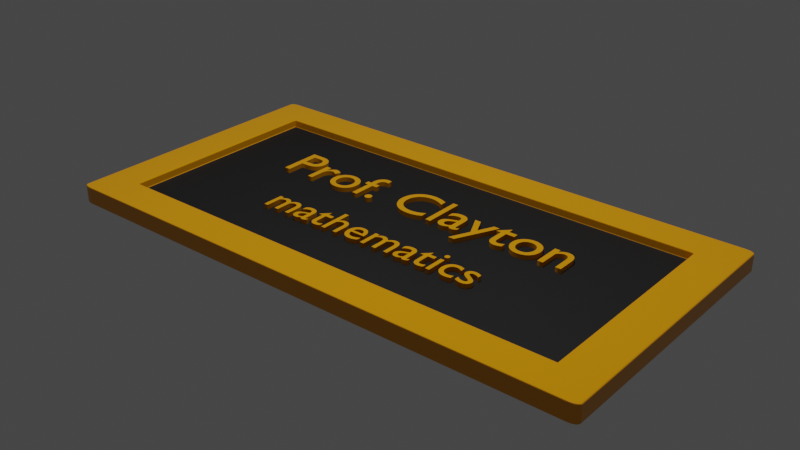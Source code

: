 # Source: placuta-profesoara.blend  (saved by Blender 4.0.36; exported with 4.5.12 LTS)
import bpy
from mathutils import Matrix  # noqa: F401  (used for matrix-valued properties, if any)

bpy.ops.wm.read_factory_settings(use_empty=True)
scene = bpy.context.scene
scene.name = 'Scene'

# ---- collections
col_collection = bpy.data.collections.new('Collection'); scene.collection.children.link(col_collection)

# ---- materials (node trees are filled in below, after node groups)
mat_material_001 = bpy.data.materials.new('Material.001')
mat_material_001.use_transparent_shadow = False
mat_material_002 = bpy.data.materials.new('Material.002')
mat_material_002.use_transparent_shadow = False

# ---- material node trees
mat_material_001.use_nodes = True; mat_material_001.node_tree.nodes.clear()
_N = mat_material_001.node_tree.nodes; _L = mat_material_001.node_tree.links
n0 = _N.new('ShaderNodeBsdfPrincipled'); n0.name = 'Principled BSDF'; n0.location = (10, 300)
n0.distribution = 'GGX'
n0.subsurface_method = 'RANDOM_WALK_SKIN'
n0.inputs[0].default_value = (0.0, 0.0, 0.0, 1.0)
n0.inputs[2].default_value = 0.7569
n0.inputs[3].default_value = 1.45
n0.inputs[27].default_value = (0.0, 0.0, 0.0, 1.0)
n0.inputs[28].default_value = 1.0
n1 = _N.new('ShaderNodeOutputMaterial'); n1.name = 'Material Output'; n1.location = (300, 300)
_L.new(n0.outputs[0], n1.inputs[0])
n1.is_active_output = True
mat_material_002.use_nodes = True; mat_material_002.node_tree.nodes.clear()
_N = mat_material_002.node_tree.nodes; _L = mat_material_002.node_tree.links
n0 = _N.new('ShaderNodeBsdfPrincipled'); n0.name = 'Principled BSDF'; n0.location = (10, 300)
n0.distribution = 'GGX'
n0.subsurface_method = 'RANDOM_WALK_SKIN'
n0.inputs[0].default_value = (0.8, 0.3195, 0.0, 1.0)
n0.inputs[2].default_value = 0.08257
n0.inputs[3].default_value = 1.45
n0.inputs[27].default_value = (0.0, 0.0, 0.0, 1.0)
n0.inputs[28].default_value = 1.0
n1 = _N.new('ShaderNodeOutputMaterial'); n1.name = 'Material Output'; n1.location = (300, 300)
_L.new(n0.outputs[0], n1.inputs[0])
n1.is_active_output = True

# ---- world
world_world = bpy.data.worlds.new('World'); scene.world = world_world
world_world.use_nodes = True; world_world.node_tree.nodes.clear()
_N = world_world.node_tree.nodes; _L = world_world.node_tree.links
n0 = _N.new('ShaderNodeOutputWorld'); n0.name = 'World Output'; n0.location = (300, 300)
n1 = _N.new('ShaderNodeBackground'); n1.name = 'Background'; n1.location = (10, 300)
n1.inputs[0].default_value = (0.05088, 0.05088, 0.05088, 1.0)
_L.new(n1.outputs[0], n0.inputs[0])
n0.is_active_output = True
world_world.color = (0.05088, 0.05088, 0.05088)
world_world.use_sun_shadow = False
world_world.sun_shadow_jitter_overblur = 0.0

# ---- lights
light_point = bpy.data.lights.new('Point', 'POINT')
light_point.transmission_factor = 0.0
light_point.use_soft_falloff = False
light_point.energy = 750.0
light_point.shadow_soft_size = 0.25
light_point.shadow_maximum_resolution = 0.006
light_point.use_absolute_resolution = True

# ---- meshes
me_plane = bpy.data.meshes.new('Plane')
me_plane.from_pydata([(0.0, -1.0, 0.06034), (-0.25, -1.0, 0.06034), (-0.8715, 0.0, 0.06034), (-0.8715, 0.25, 0.06034), (-0.8715, 0.0, 0.0), (0.0, -1.0, 0.0), (0.8769, 0.0, 0.0), (0.0, 1.0, 0.0), (0.0, 0.0, 0.0), (-0.8715, -0.5, 0.0), (0.5, -1.0, 0.0), (0.8769, 0.5, 0.0), (-0.5, 1.0, 0.0), (-0.8715, 0.5, 0.0), (-0.5, -1.0, 0.0), (0.8769, -0.5, 0.0), (0.5, 1.0, 0.0), (0.0, 0.5, 0.0), (0.0, -0.5, 0.0), (-0.5, 0.0, 0.0), (0.5, 0.0, 0.0), (0.5, -0.5, 0.0), (-0.5, -0.5, 0.0), (-0.5, 0.5, 0.0), (0.5, 0.5, 0.0), (-0.8715, -0.75, 0.0), (0.75, -1.0, 0.0), (0.8769, 0.75, 0.0), (-0.75, 1.0, 0.0), (-0.8715, 0.25, 0.0), (-0.25, -1.0, 0.0), (0.8769, -0.25, 0.0), (0.25, 1.0, 0.0), (0.0, 0.75, 0.0), (0.0, -0.25, 0.0), (-0.75, 0.0, 0.0), (0.25, 0.0, 0.0), (-0.8715, -0.25, 0.0), (0.25, -1.0, 0.0), (0.8769, 0.25, 0.0), (-0.25, 1.0, 0.0), (-0.8715, 0.75, 0.0), (-0.75, -1.0, 0.0), (0.8769, -0.75, 0.0), (0.75, 1.0, 0.0), (0.0, 0.25, 0.0), (0.0, -0.75, 0.0), (-0.25, 0.0, 0.0), (0.75, 0.0, 0.0), (0.5, -0.25, 0.0), (0.5, -0.75, 0.0), (0.25, -0.5, 0.0), (0.75, -0.5, 0.0), (-0.5, -0.25, 0.0), (-0.5, -0.75, 0.0), (-0.75, -0.5, 0.0), (-0.25, -0.5, 0.0), (-0.5, 0.75, 0.0), (-0.5, 0.25, 0.0), (-0.75, 0.5, 0.0), (-0.25, 0.5, 0.0), (0.5, 0.75, 0.0), (0.5, 0.25, 0.0), (0.25, 0.5, 0.0), (0.75, 0.5, 0.0), (0.75, 0.25, 0.0), (0.25, 0.25, 0.0), (0.25, 0.75, 0.0), (-0.25, 0.25, 0.0), (-0.75, 0.25, 0.0), (-0.75, 0.75, 0.0), (-0.25, -0.75, 0.0), (-0.75, -0.75, 0.0), (-0.75, -0.25, 0.0), (0.75, -0.75, 0.0), (0.25, -0.75, 0.0), (0.25, -0.25, 0.0), (0.75, -0.25, 0.0), (-0.25, -0.25, 0.0), (-0.25, 0.75, 0.0), (0.75, 0.75, 0.0), (-0.8425, -1.0, 0.0), (-0.8715, -0.9711, 0.0), (-0.857, -0.9961, 0.0), (-0.8676, -0.9855, 0.0), (0.8769, -0.9711, 0.0), (0.848, -1.0, 0.0), (0.8731, -0.9855, 0.0), (0.8625, -0.9961, 0.0), (-0.8715, 0.9711, 0.0), (-0.8425, 1.0, 0.0), (-0.8676, 0.9855, 0.0), (-0.857, 0.9961, 0.0), (0.848, 1.0, 0.0), (0.8769, 0.9711, 0.0), (0.8625, 0.9961, 0.0), (0.8731, 0.9855, 0.0), (0.8769, -0.25, 0.06034), (0.8769, 0.0, 0.06034), (0.25, 1.0, 0.06034), (0.0, 1.0, 0.06034), (0.0, 0.75, 0.06034), (0.0, -0.25, 0.06034), (0.0, 0.0, 0.06034), (-0.75, 0.0, 0.06034), (0.25, 0.0, 0.06034), (-0.8715, -0.25, 0.06034), (-0.8715, -0.5, 0.06034), (0.25, -1.0, 0.06034), (0.5, -1.0, 0.06034), (0.8769, 0.25, 0.06034), (0.8769, 0.5, 0.06034), (-0.25, 1.0, 0.06034), (-0.5, 1.0, 0.06034), (-0.8715, 0.75, 0.06034), (-0.8715, 0.5, 0.06034), (-0.75, -1.0, 0.06034), (-0.5, -1.0, 0.06034), (0.8769, -0.75, 0.06034), (0.8769, -0.5, 0.06034), (0.75, 1.0, 0.06034), (0.5, 1.0, 0.06034), (0.0, 0.25, 0.06034), (0.0, 0.5, 0.06034), (0.0, -0.75, 0.06034), (0.0, -0.5, 0.06034), (-0.25, 0.0, 0.06034), (-0.5, 0.0, 0.06034), (0.75, 0.0, 0.06034), (0.5, 0.0, 0.06034), (0.5, -0.25, 0.06034), (0.5, -0.75, 0.06034), (0.5, -0.5, 0.06034), (0.25, -0.5, 0.06034), (0.75, -0.5, 0.06034), (-0.5, -0.25, 0.06034), (-0.5, -0.75, 0.06034), (-0.5, -0.5, 0.06034), (-0.75, -0.5, 0.06034), (-0.25, -0.5, 0.06034), (-0.5, 0.75, 0.06034), (-0.5, 0.25, 0.06034), (-0.5, 0.5, 0.06034), (-0.75, 0.5, 0.06034), (-0.25, 0.5, 0.06034), (0.5, 0.75, 0.06034), (0.5, 0.25, 0.06034), (0.5, 0.5, 0.06034), (0.25, 0.5, 0.06034), (0.75, 0.5, 0.06034), (-0.8715, -0.75, 0.06034), (0.75, -1.0, 0.06034), (0.8769, 0.75, 0.06034), (-0.75, 1.0, 0.06034), (0.75, 0.25, 0.06034), (0.25, 0.25, 0.06034), (0.25, 0.75, 0.06034), (-0.25, 0.25, 0.06034), (-0.75, 0.25, 0.06034), (-0.75, 0.75, 0.06034), (-0.25, -0.75, 0.06034), (-0.75, -0.75, 0.06034), (-0.75, -0.25, 0.06034), (0.75, -0.75, 0.06034), (0.25, -0.75, 0.06034), (0.25, -0.25, 0.06034), (0.75, -0.25, 0.06034), (-0.25, -0.25, 0.06034), (-0.25, 0.75, 0.06034), (0.75, 0.75, 0.06034), (-0.8715, -0.9711, 0.06034), (-0.8676, -0.9855, 0.06034), (-0.857, -0.9961, 0.06034), (-0.8425, -1.0, 0.06034), (0.848, -1.0, 0.06034), (0.8625, -0.9961, 0.06034), (0.8731, -0.9855, 0.06034), (0.8769, -0.9711, 0.06034), (-0.8715, 0.9711, 0.06034), (-0.8425, 1.0, 0.06034), (-0.857, 0.9961, 0.06034), (-0.8676, 0.9855, 0.06034), (0.8769, 0.9711, 0.06034), (0.8731, 0.9855, 0.06034), (0.8625, 0.9961, 0.06034), (0.848, 1.0, 0.06034), (-0.25, -1.0, 0.112), (3.234e-13, -1.0, 0.112), (0.25, 1.0, 0.112), (3.234e-13, 1.0, 0.112), (0.8769, -0.25, 0.112), (0.8769, 0.0, 0.112), (-0.75, 0.0, 0.112), (-0.8715, 0.0, 0.112), (3.234e-13, 0.75, 0.112), (-0.8715, 0.25, 0.112), (-0.8715, -0.25, 0.112), (-0.8715, -0.5, 0.112), (0.25, -1.0, 0.112), (0.5, -1.0, 0.112), (0.8769, 0.25, 0.112), (0.8769, 0.5, 0.112), (-0.25, 1.0, 0.112), (-0.5, 1.0, 0.112), (-0.8715, 0.75, 0.112), (-0.8715, 0.5, 0.112), (-0.75, -1.0, 0.112), (-0.5, -1.0, 0.112), (0.8769, -0.75, 0.112), (0.8769, -0.5, 0.112), (0.75, 1.0, 0.112), (0.5, 1.0, 0.112), (-0.75, -0.5, 0.112), (-0.5, 0.75, 0.112), (-0.75, 0.5, 0.112), (0.5, 0.75, 0.112), (-0.8715, -0.75, 0.112), (0.75, -1.0, 0.112), (0.8769, 0.75, 0.112), (-0.75, 1.0, 0.112), (3.234e-13, -0.75, 0.112), (0.75, 0.0, 0.112), (0.5, -0.75, 0.112), (0.75, -0.5, 0.112), (-0.5, -0.75, 0.112), (0.75, 0.5, 0.112), (0.75, 0.25, 0.112), (0.25, 0.75, 0.112), (-0.75, 0.25, 0.112), (-0.75, 0.75, 0.112), (-0.25, -0.75, 0.112), (-0.75, -0.75, 0.112), (-0.75, -0.25, 0.112), (0.75, -0.75, 0.112), (0.25, -0.75, 0.112), (0.75, -0.25, 0.112), (-0.25, 0.75, 0.112), (0.75, 0.75, 0.112), (-0.8715, -0.9711, 0.112), (-0.8676, -0.9855, 0.112), (-0.857, -0.9961, 0.112), (-0.8425, -1.0, 0.112), (0.848, -1.0, 0.112), (0.8625, -0.9961, 0.112), (0.8731, -0.9855, 0.112), (0.8769, -0.9711, 0.112), (-0.8715, 0.9711, 0.112), (-0.8425, 1.0, 0.112), (-0.857, 0.9961, 0.112), (-0.8676, 0.9855, 0.112), (0.8769, 0.9711, 0.112), (0.8731, 0.9855, 0.112), (0.8625, 0.9961, 0.112), (0.848, 1.0, 0.112)], [], [(173, 116, 206, 241), (79, 40, 7, 33), (78, 47, 8, 34), (77, 48, 6, 31), (76, 36, 20, 49), (75, 51, 21, 50), (74, 52, 15, 43), (73, 35, 19, 53), (72, 55, 22, 54), (71, 56, 18, 46), (70, 28, 12, 57), (69, 59, 23, 58), (68, 60, 17, 45), (67, 32, 16, 61), (66, 63, 24, 62), (65, 64, 11, 39), (62, 24, 64, 65), (20, 62, 65, 48), (48, 65, 39, 6), (45, 17, 63, 66), (8, 45, 66, 36), (36, 66, 62, 20), (33, 7, 32, 67), (17, 33, 67, 63), (63, 67, 61, 24), (58, 23, 60, 68), (19, 58, 68, 47), (47, 68, 45, 8), (29, 13, 59, 69), (4, 29, 69, 35), (35, 69, 58, 19), (80, 44, 93, 95, 96, 94, 27), (13, 41, 70, 59), (59, 70, 57, 23), (54, 22, 56, 71), (14, 54, 71, 30), (30, 71, 46, 5), (25, 9, 55, 72), (26, 74, 43, 85, 87, 88, 86), (42, 72, 54, 14), (37, 4, 35, 73), (9, 37, 73, 55), (55, 73, 53, 22), (50, 21, 52, 74), (10, 50, 74, 26), (41, 89, 91, 92, 90, 28, 70), (46, 18, 51, 75), (5, 46, 75, 38), (38, 75, 50, 10), (34, 8, 36, 76), (18, 34, 76, 51), (51, 76, 49, 21), (49, 20, 48, 77), (21, 49, 77, 52), (52, 77, 31, 15), (53, 19, 47, 78), (22, 53, 78, 56), (56, 78, 34, 18), (57, 12, 40, 79), (23, 57, 79, 60), (60, 79, 33, 17), (61, 16, 44, 80), (24, 61, 80, 64), (64, 80, 27, 11), (82, 25, 72, 42, 81, 83, 84), (167, 102, 103, 126), (106, 107, 197, 196), (165, 130, 129, 105), (164, 131, 132, 133), (172, 173, 241, 240), (162, 135, 127, 104), (161, 136, 137, 138), (160, 124, 125, 139), (3, 2, 193, 195), (158, 141, 142, 143), (157, 122, 123, 144), (171, 172, 240, 239), (155, 146, 147, 148), (170, 171, 239, 238), (146, 154, 149, 147), (129, 128, 154, 146), (163, 131, 222, 233), (122, 155, 148, 123), (103, 105, 155, 122), (105, 129, 146, 155), (150, 170, 238, 216), (123, 148, 156, 101), (148, 147, 145, 156), (141, 157, 144, 142), (127, 126, 157, 141), (126, 103, 122, 157), (97, 98, 191, 190), (156, 145, 215, 227), (104, 127, 141, 158), (99, 100, 189, 188), (101, 156, 227, 194), (143, 142, 140, 159), (136, 160, 139, 137), (1, 0, 187, 186), (134, 163, 233, 223), (145, 169, 237, 215), (169, 149, 225, 237), (138, 162, 232, 212), (168, 101, 194, 236), (162, 104, 192, 232), (138, 137, 135, 162), (131, 163, 134, 132), (140, 168, 236, 213), (100, 112, 202, 189), (124, 164, 133, 125), (136, 161, 231, 224), (185, 120, 210, 253), (102, 165, 105, 103), (125, 133, 165, 102), (133, 132, 130, 165), (130, 166, 128, 129), (132, 134, 166, 130), (98, 110, 200, 191), (135, 167, 126, 127), (137, 139, 167, 135), (139, 125, 102, 167), (184, 185, 253, 252), (142, 144, 168, 140), (144, 123, 101, 168), (0, 108, 198, 187), (147, 149, 169, 145), (183, 184, 252, 251), (2, 106, 196, 193), (92, 91, 181, 180), (25, 82, 170, 150), (91, 89, 178, 181), (82, 84, 171, 170), (27, 94, 182, 152), (4, 37, 106, 2), (84, 83, 172, 171), (37, 9, 107, 106), (94, 96, 183, 182), (5, 38, 108, 0), (83, 81, 173, 172), (38, 10, 109, 108), (9, 25, 150, 107), (96, 95, 184, 183), (6, 39, 110, 98), (81, 42, 116, 173), (39, 11, 111, 110), (10, 26, 151, 109), (95, 93, 185, 184), (7, 40, 112, 100), (26, 86, 174, 151), (40, 12, 113, 112), (11, 27, 152, 111), (93, 44, 120, 185), (86, 88, 175, 174), (41, 13, 115, 114), (12, 28, 153, 113), (88, 87, 176, 175), (42, 14, 117, 116), (13, 29, 3, 115), (29, 4, 2, 3), (87, 85, 177, 176), (43, 15, 119, 118), (14, 30, 1, 117), (30, 5, 0, 1), (85, 43, 118, 177), (44, 16, 121, 120), (15, 31, 97, 119), (31, 6, 98, 97), (89, 41, 114, 178), (16, 32, 99, 121), (32, 7, 100, 99), (28, 90, 179, 153), (90, 92, 180, 179), (236, 194, 189, 202), (235, 190, 191, 221), (233, 208, 209, 223), (229, 213, 203, 219), (227, 215, 211, 188), (226, 200, 201, 225), (221, 191, 200, 226), (194, 227, 188, 189), (195, 228, 214, 205), (193, 192, 228, 195), (237, 218, 250, 251, 252, 253, 210), (205, 214, 229, 204), (207, 186, 230, 224), (186, 187, 220, 230), (216, 231, 212, 197), (217, 242, 243, 244, 245, 208, 233), (206, 207, 224, 231), (196, 232, 192, 193), (197, 212, 232, 196), (199, 217, 233, 222), (204, 229, 219, 247, 248, 249, 246), (187, 198, 234, 220), (198, 199, 222, 234), (223, 209, 190, 235), (213, 236, 202, 203), (215, 237, 210, 211), (225, 201, 218, 237), (238, 239, 240, 241, 206, 231, 216), (108, 109, 199, 198), (164, 124, 220, 234), (158, 143, 214, 228), (107, 150, 216, 197), (151, 174, 242, 217), (110, 111, 201, 200), (131, 164, 234, 222), (104, 158, 228, 192), (109, 151, 217, 199), (174, 175, 243, 242), (112, 113, 203, 202), (111, 152, 218, 201), (175, 176, 244, 243), (114, 115, 205, 204), (113, 153, 219, 203), (176, 177, 245, 244), (116, 117, 207, 206), (115, 3, 195, 205), (177, 118, 208, 245), (118, 119, 209, 208), (143, 159, 229, 214), (117, 1, 186, 207), (178, 114, 204, 246), (120, 121, 211, 210), (128, 166, 235, 221), (119, 97, 190, 209), (153, 179, 247, 219), (166, 134, 223, 235), (159, 140, 213, 229), (121, 99, 188, 211), (179, 180, 248, 247), (180, 181, 249, 248), (181, 178, 246, 249), (160, 136, 224, 230), (149, 154, 226, 225), (152, 182, 250, 218), (124, 160, 230, 220), (154, 128, 221, 226), (182, 183, 251, 250), (161, 138, 212, 231)])
me_plane.polygons.foreach_set('material_index', [1, 1, 1, 1, 1, 1, 1, 1, 1, 1, 1, 1, 1, 1, 1, 1, 1, 1, 1, 1, 1, 1, 1, 1, 1, 1, 1, 1, 1, 1, 1, 1, 1, 1, 1, 1, 1, 1, 1, 1, 1, 1, 1, 1, 1, 1, 1, 1, 1, 1, 1, 1, 1, 1, 1, 1, 1, 1, 1, 1, 1, 1, 1, 1, 1, 0, 1, 0, 0, 1, 0, 0, 0, 1, 0, 0, 1, 0, 1, 0, 0, 1, 0, 0, 0, 1, 0, 0, 0, 0, 0, 1, 1, 0, 1, 1, 0, 0, 1, 1, 1, 1, 1, 1, 1, 0, 0, 1, 1, 0, 1, 1, 0, 0, 0, 0, 0, 1, 0, 0, 0, 1, 0, 0, 1, 0, 1, 1, 1, 1, 1, 1, 1, 1, 1, 1, 1, 1, 1, 1, 1, 1, 1, 1, 1, 1, 1, 1, 1, 1, 1, 1, 1, 1, 1, 1, 1, 1, 1, 1, 1, 1, 1, 1, 1, 1, 1, 1, 1, 1, 1, 1, 1, 1, 1, 1, 1, 1, 1, 1, 1, 1, 1, 1, 1, 1, 1, 1, 1, 1, 1, 1, 1, 1, 1, 1, 1, 1, 1, 1, 1, 1, 1, 1, 1, 1, 1, 1, 1, 1, 1, 1, 1, 1, 1, 1, 1, 1, 1, 1, 1, 1, 1, 1, 1, 1, 1, 1, 1, 1, 1, 1, 1, 1, 1, 1, 1, 1, 1, 1])
_uv = me_plane.uv_layers.new(name='UVMap')
_uv.uv.foreach_set('vector', [0.01447, 0.0, 0.125, 0.0, 0.125, 0.0, 0.01447, 0.0, 0.375, 0.875, 0.375, 1.0, 0.5, 1.0, 0.5, 0.875, 0.375, 0.375, 0.375, 0.5, 0.5, 0.5, 0.5, 0.375, 0.875, 0.375, 0.875, 0.5, 1.0, 0.5, 1.0, 0.375, 0.625, 0.375, 0.625, 0.5, 0.75, 0.5, 0.75, 0.375, 0.625, 0.125, 0.625, 0.25, 0.75, 0.25, 0.75, 0.125, 0.875, 0.125, 0.875, 0.25, 1.0, 0.25, 1.0, 0.125, 0.125, 0.375, 0.125, 0.5, 0.25, 0.5, 0.25, 0.375, 0.125, 0.125, 0.125, 0.25, 0.25, 0.25, 0.25, 0.125, 0.375, 0.125, 0.375, 0.25, 0.5, 0.25, 0.5, 0.125, 0.125, 0.875, 0.125, 1.0, 0.25, 1.0, 0.25, 0.875, 0.125, 0.625, 0.125, 0.75, 0.25, 0.75, 0.25, 0.625, 0.375, 0.625, 0.375, 0.75, 0.5, 0.75, 0.5, 0.625, 0.625, 0.875, 0.625, 1.0, 0.75, 1.0, 0.75, 0.875, 0.625, 0.625, 0.625, 0.75, 0.75, 0.75, 0.75, 0.625, 0.875, 0.625, 0.875, 0.75, 1.0, 0.75, 1.0, 0.625, 0.75, 0.625, 0.75, 0.75, 0.875, 0.75, 0.875, 0.625, 0.75, 0.5, 0.75, 0.625, 0.875, 0.625, 0.875, 0.5, 0.875, 0.5, 0.875, 0.625, 1.0, 0.625, 1.0, 0.5, 0.5, 0.625, 0.5, 0.75, 0.625, 0.75, 0.625, 0.625, 0.5, 0.5, 0.5, 0.625, 0.625, 0.625, 0.625, 0.5, 0.625, 0.5, 0.625, 0.625, 0.75, 0.625, 0.75, 0.5, 0.5, 0.875, 0.5, 1.0, 0.625, 1.0, 0.625, 0.875, 0.5, 0.75, 0.5, 0.875, 0.625, 0.875, 0.625, 0.75, 0.625, 0.75, 0.625, 0.875, 0.75, 0.875, 0.75, 0.75, 0.25, 0.625, 0.25, 0.75, 0.375, 0.75, 0.375, 0.625, 0.25, 0.5, 0.25, 0.625, 0.375, 0.625, 0.375, 0.5, 0.375, 0.5, 0.375, 0.625, 0.5, 0.625, 0.5, 0.5, 0.0, 0.625, 0.0, 0.75, 0.125, 0.75, 0.125, 0.625, 0.0, 0.5, 0.0, 0.625, 0.125, 0.625, 0.125, 0.5, 0.125, 0.5, 0.125, 0.625, 0.25, 0.625, 0.25, 0.5, 0.875, 0.875, 0.875, 1.0, 0.9855, 1.0, 0.9928, 0.9981, 0.9981, 0.9928, 1.0, 0.9855, 1.0, 0.875, 0.0, 0.75, 0.0, 0.875, 0.125, 0.875, 0.125, 0.75, 0.125, 0.75, 0.125, 0.875, 0.25, 0.875, 0.25, 0.75, 0.25, 0.125, 0.25, 0.25, 0.375, 0.25, 0.375, 0.125, 0.25, 0.0, 0.25, 0.125, 0.375, 0.125, 0.375, 0.0, 0.375, 0.0, 0.375, 0.125, 0.5, 0.125, 0.5, 0.0, 0.0, 0.125, 0.0, 0.25, 0.125, 0.25, 0.125, 0.125, 0.875, 0.0, 0.875, 0.125, 1.0, 0.125, 1.0, 0.01447, 0.9981, 0.007237, 0.9928, 0.001939, 0.9855, 0.0, 0.125, 0.0, 0.125, 0.125, 0.25, 0.125, 0.25, 0.0, 0.0, 0.375, 0.0, 0.5, 0.125, 0.5, 0.125, 0.375, 0.0, 0.25, 0.0, 0.375, 0.125, 0.375, 0.125, 0.25, 0.125, 0.25, 0.125, 0.375, 0.25, 0.375, 0.25, 0.25, 0.75, 0.125, 0.75, 0.25, 0.875, 0.25, 0.875, 0.125, 0.75, 0.0, 0.75, 0.125, 0.875, 0.125, 0.875, 0.0, 0.0, 0.875, 0.0, 0.9855, 0.001939, 0.9928, 0.007237, 0.9981, 0.01447, 1.0, 0.125, 1.0, 0.125, 0.875, 0.5, 0.125, 0.5, 0.25, 0.625, 0.25, 0.625, 0.125, 0.5, 0.0, 0.5, 0.125, 0.625, 0.125, 0.625, 0.0, 0.625, 0.0, 0.625, 0.125, 0.75, 0.125, 0.75, 0.0, 0.5, 0.375, 0.5, 0.5, 0.625, 0.5, 0.625, 0.375, 0.5, 0.25, 0.5, 0.375, 0.625, 0.375, 0.625, 0.25, 0.625, 0.25, 0.625, 0.375, 0.75, 0.375, 0.75, 0.25, 0.75, 0.375, 0.75, 0.5, 0.875, 0.5, 0.875, 0.375, 0.75, 0.25, 0.75, 0.375, 0.875, 0.375, 0.875, 0.25, 0.875, 0.25, 0.875, 0.375, 1.0, 0.375, 1.0, 0.25, 0.25, 0.375, 0.25, 0.5, 0.375, 0.5, 0.375, 0.375, 0.25, 0.25, 0.25, 0.375, 0.375, 0.375, 0.375, 0.25, 0.375, 0.25, 0.375, 0.375, 0.5, 0.375, 0.5, 0.25, 0.25, 0.875, 0.25, 1.0, 0.375, 1.0, 0.375, 0.875, 0.25, 0.75, 0.25, 0.875, 0.375, 0.875, 0.375, 0.75, 0.375, 0.75, 0.375, 0.875, 0.5, 0.875, 0.5, 0.75, 0.75, 0.875, 0.75, 1.0, 0.875, 1.0, 0.875, 0.875, 0.75, 0.75, 0.75, 0.875, 0.875, 0.875, 0.875, 0.75, 0.875, 0.75, 0.875, 0.875, 1.0, 0.875, 1.0, 0.75, 0.0, 0.01447, 0.0, 0.125, 0.125, 0.125, 0.125, 0.0, 0.01447, 0.0, 0.007237, 0.001939, 0.001939, 0.007237, 0.375, 0.375, 0.5, 0.375, 0.5, 0.5, 0.375, 0.5, 0.0, 0.375, 0.0, 0.25, 0.0, 0.25, 0.0, 0.375, 0.625, 0.375, 0.75, 0.375, 0.75, 0.5, 0.625, 0.5, 0.625, 0.125, 0.75, 0.125, 0.75, 0.25, 0.625, 0.25, 0.007237, 0.001939, 0.01447, 0.0, 0.01447, 0.0, 0.007237, 0.001939, 0.125, 0.375, 0.25, 0.375, 0.25, 0.5, 0.125, 0.5, 0.125, 0.125, 0.25, 0.125, 0.25, 0.25, 0.125, 0.25, 0.375, 0.125, 0.5, 0.125, 0.5, 0.25, 0.375, 0.25, 0.0, 0.625, 0.0, 0.5, 0.0, 0.5, 0.0, 0.625, 0.125, 0.625, 0.25, 0.625, 0.25, 0.75, 0.125, 0.75, 0.375, 0.625, 0.5, 0.625, 0.5, 0.75, 0.375, 0.75, 0.001939, 0.007237, 0.007237, 0.001939, 0.007237, 0.001939, 0.001939, 0.007237, 0.625, 0.625, 0.75, 0.625, 0.75, 0.75, 0.625, 0.75, 0.0, 0.01447, 0.001939, 0.007237, 0.001939, 0.007237, 0.0, 0.01447, 0.75, 0.625, 0.875, 0.625, 0.875, 0.75, 0.75, 0.75, 0.75, 0.5, 0.875, 0.5, 0.875, 0.625, 0.75, 0.625, 0.875, 0.125, 0.75, 0.125, 0.75, 0.125, 0.875, 0.125, 0.5, 0.625, 0.625, 0.625, 0.625, 0.75, 0.5, 0.75, 0.5, 0.5, 0.625, 0.5, 0.625, 0.625, 0.5, 0.625, 0.625, 0.5, 0.75, 0.5, 0.75, 0.625, 0.625, 0.625, 0.0, 0.125, 0.0, 0.01447, 0.0, 0.01447, 0.0, 0.125, 0.5, 0.75, 0.625, 0.75, 0.625, 0.875, 0.5, 0.875, 0.625, 0.75, 0.75, 0.75, 0.75, 0.875, 0.625, 0.875, 0.25, 0.625, 0.375, 0.625, 0.375, 0.75, 0.25, 0.75, 0.25, 0.5, 0.375, 0.5, 0.375, 0.625, 0.25, 0.625, 0.375, 0.5, 0.5, 0.5, 0.5, 0.625, 0.375, 0.625, 1.0, 0.375, 1.0, 0.5, 1.0, 0.5, 1.0, 0.375, 0.625, 0.875, 0.75, 0.875, 0.75, 0.875, 0.625, 0.875, 0.125, 0.5, 0.25, 0.5, 0.25, 0.625, 0.125, 0.625, 0.625, 1.0, 0.5, 1.0, 0.5, 1.0, 0.625, 1.0, 0.5, 0.875, 0.625, 0.875, 0.625, 0.875, 0.5, 0.875, 0.125, 0.75, 0.25, 0.75, 0.25, 0.875, 0.125, 0.875, 0.25, 0.125, 0.375, 0.125, 0.375, 0.25, 0.25, 0.25, 0.375, 0.0, 0.5, 0.0, 0.5, 0.0, 0.375, 0.0, 0.875, 0.25, 0.875, 0.125, 0.875, 0.125, 0.875, 0.25, 0.75, 0.875, 0.875, 0.875, 0.875, 0.875, 0.75, 0.875, 0.875, 0.875, 0.875, 0.75, 0.875, 0.75, 0.875, 0.875, 0.125, 0.25, 0.125, 0.375, 0.125, 0.375, 0.125, 0.25, 0.375, 0.875, 0.5, 0.875, 0.5, 0.875, 0.375, 0.875, 0.125, 0.375, 0.125, 0.5, 0.125, 0.5, 0.125, 0.375, 0.125, 0.25, 0.25, 0.25, 0.25, 0.375, 0.125, 0.375, 0.75, 0.125, 0.875, 0.125, 0.875, 0.25, 0.75, 0.25, 0.25, 0.875, 0.375, 0.875, 0.375, 0.875, 0.25, 0.875, 0.5, 1.0, 0.375, 1.0, 0.375, 1.0, 0.5, 1.0, 0.5, 0.125, 0.625, 0.125, 0.625, 0.25, 0.5, 0.25, 0.25, 0.125, 0.125, 0.125, 0.125, 0.125, 0.25, 0.125, 0.9855, 1.0, 0.875, 1.0, 0.875, 1.0, 0.9855, 1.0, 0.5, 0.375, 0.625, 0.375, 0.625, 0.5, 0.5, 0.5, 0.5, 0.25, 0.625, 0.25, 0.625, 0.375, 0.5, 0.375, 0.625, 0.25, 0.75, 0.25, 0.75, 0.375, 0.625, 0.375, 0.75, 0.375, 0.875, 0.375, 0.875, 0.5, 0.75, 0.5, 0.75, 0.25, 0.875, 0.25, 0.875, 0.375, 0.75, 0.375, 1.0, 0.5, 1.0, 0.625, 1.0, 0.625, 1.0, 0.5, 0.25, 0.375, 0.375, 0.375, 0.375, 0.5, 0.25, 0.5, 0.25, 0.25, 0.375, 0.25, 0.375, 0.375, 0.25, 0.375, 0.375, 0.25, 0.5, 0.25, 0.5, 0.375, 0.375, 0.375, 0.9928, 0.9981, 0.9855, 1.0, 0.9855, 1.0, 0.9928, 0.9981, 0.25, 0.75, 0.375, 0.75, 0.375, 0.875, 0.25, 0.875, 0.375, 0.75, 0.5, 0.75, 0.5, 0.875, 0.375, 0.875, 0.5, 0.0, 0.625, 0.0, 0.625, 0.0, 0.5, 0.0, 0.75, 0.75, 0.875, 0.75, 0.875, 0.875, 0.75, 0.875, 0.9981, 0.9928, 0.9928, 0.9981, 0.9928, 0.9981, 0.9981, 0.9928, 0.0, 0.5, 0.0, 0.375, 0.0, 0.375, 0.0, 0.5, 0.007237, 0.9981, 0.001939, 0.9928, 0.001939, 0.9928, 0.007237, 0.9981, 0.0, 0.125, 0.0, 0.01447, 0.0, 0.01447, 0.0, 0.125, 0.001939, 0.9928, 0.0, 0.9855, 0.0, 0.9855, 0.001939, 0.9928, 0.0, 0.01447, 0.001939, 0.007237, 0.001939, 0.007237, 0.0, 0.01447, 1.0, 0.875, 1.0, 0.9855, 1.0, 0.9855, 1.0, 0.875, 0.0, 0.5, 0.0, 0.375, 0.0, 0.375, 0.0, 0.5, 0.001939, 0.007237, 0.007237, 0.001939, 0.007237, 0.001939, 0.001939, 0.007237, 0.0, 0.375, 0.0, 0.25, 0.0, 0.25, 0.0, 0.375, 1.0, 0.9855, 0.9981, 0.9928, 0.9981, 0.9928, 1.0, 0.9855, 0.5, 0.0, 0.625, 0.0, 0.625, 0.0, 0.5, 0.0, 0.007237, 0.001939, 0.01447, 0.0, 0.01447, 0.0, 0.007237, 0.001939, 0.625, 0.0, 0.75, 0.0, 0.75, 0.0, 0.625, 0.0, 0.0, 0.25, 0.0, 0.125, 0.0, 0.125, 0.0, 0.25, 0.9981, 0.9928, 0.9928, 0.9981, 0.9928, 0.9981, 0.9981, 0.9928, 1.0, 0.5, 1.0, 0.625, 1.0, 0.625, 1.0, 0.5, 0.01447, 0.0, 0.125, 0.0, 0.125, 0.0, 0.01447, 0.0, 1.0, 0.625, 1.0, 0.75, 1.0, 0.75, 1.0, 0.625, 0.75, 0.0, 0.875, 0.0, 0.875, 0.0, 0.75, 0.0, 0.9928, 0.9981, 0.9855, 1.0, 0.9855, 1.0, 0.9928, 0.9981, 0.5, 1.0, 0.375, 1.0, 0.375, 1.0, 0.5, 1.0, 0.875, 0.0, 0.9855, 0.0, 0.9855, 0.0, 0.875, 0.0, 0.375, 1.0, 0.25, 1.0, 0.25, 1.0, 0.375, 1.0, 1.0, 0.75, 1.0, 0.875, 1.0, 0.875, 1.0, 0.75, 0.9855, 1.0, 0.875, 1.0, 0.875, 1.0, 0.9855, 1.0, 0.9855, 0.0, 0.9928, 0.001939, 0.9928, 0.001939, 0.9855, 0.0, 0.0, 0.875, 0.0, 0.75, 0.0, 0.75, 0.0, 0.875, 0.25, 1.0, 0.125, 1.0, 0.125, 1.0, 0.25, 1.0, 0.9928, 0.001939, 0.9981, 0.007237, 0.9981, 0.007237, 0.9928, 0.001939, 0.125, 0.0, 0.25, 0.0, 0.25, 0.0, 0.125, 0.0, 0.0, 0.75, 0.0, 0.625, 0.0, 0.625, 0.0, 0.75, 0.0, 0.625, 0.0, 0.5, 0.0, 0.5, 0.0, 0.625, 0.9981, 0.007237, 1.0, 0.01447, 1.0, 0.01447, 0.9981, 0.007237, 1.0, 0.125, 1.0, 0.25, 1.0, 0.25, 1.0, 0.125, 0.25, 0.0, 0.375, 0.0, 0.375, 0.0, 0.25, 0.0, 0.375, 0.0, 0.5, 0.0, 0.5, 0.0, 0.375, 0.0, 1.0, 0.01447, 1.0, 0.125, 1.0, 0.125, 1.0, 0.01447, 0.875, 1.0, 0.75, 1.0, 0.75, 1.0, 0.875, 1.0, 1.0, 0.25, 1.0, 0.375, 1.0, 0.375, 1.0, 0.25, 1.0, 0.375, 1.0, 0.5, 1.0, 0.5, 1.0, 0.375, 0.0, 0.9855, 0.0, 0.875, 0.0, 0.875, 0.0, 0.9855, 0.75, 1.0, 0.625, 1.0, 0.625, 1.0, 0.75, 1.0, 0.625, 1.0, 0.5, 1.0, 0.5, 1.0, 0.625, 1.0, 0.125, 1.0, 0.01447, 1.0, 0.01447, 1.0, 0.125, 1.0, 0.01447, 1.0, 0.007237, 0.9981, 0.007237, 0.9981, 0.01447, 1.0, 0.375, 0.875, 0.5, 0.875, 0.5, 1.0, 0.375, 1.0, 0.875, 0.375, 1.0, 0.375, 1.0, 0.5, 0.875, 0.5, 0.875, 0.125, 1.0, 0.125, 1.0, 0.25, 0.875, 0.25, 0.125, 0.875, 0.25, 0.875, 0.25, 1.0, 0.125, 1.0, 0.625, 0.875, 0.75, 0.875, 0.75, 1.0, 0.625, 1.0, 0.875, 0.625, 1.0, 0.625, 1.0, 0.75, 0.875, 0.75, 0.875, 0.5, 1.0, 0.5, 1.0, 0.625, 0.875, 0.625, 0.5, 0.875, 0.625, 0.875, 0.625, 1.0, 0.5, 1.0, 0.0, 0.625, 0.125, 0.625, 0.125, 0.75, 0.0, 0.75, 0.0, 0.5, 0.125, 0.5, 0.125, 0.625, 0.0, 0.625, 0.875, 0.875, 1.0, 0.875, 1.0, 0.9855, 0.9981, 0.9928, 0.9928, 0.9981, 0.9855, 1.0, 0.875, 1.0, 0.0, 0.75, 0.125, 0.75, 0.125, 0.875, 0.0, 0.875, 0.25, 0.0, 0.375, 0.0, 0.375, 0.125, 0.25, 0.125, 0.375, 0.0, 0.5, 0.0, 0.5, 0.125, 0.375, 0.125, 0.0, 0.125, 0.125, 0.125, 0.125, 0.25, 0.0, 0.25, 0.875, 0.0, 0.9855, 0.0, 0.9928, 0.001939, 0.9981, 0.007237, 1.0, 0.01447, 1.0, 0.125, 0.875, 0.125, 0.125, 0.0, 0.25, 0.0, 0.25, 0.125, 0.125, 0.125, 0.0, 0.375, 0.125, 0.375, 0.125, 0.5, 0.0, 0.5, 0.0, 0.25, 0.125, 0.25, 0.125, 0.375, 0.0, 0.375, 0.75, 0.0, 0.875, 0.0, 0.875, 0.125, 0.75, 0.125, 0.0, 0.875, 0.125, 0.875, 0.125, 1.0, 0.01447, 1.0, 0.007237, 0.9981, 0.001939, 0.9928, 0.0, 0.9855, 0.5, 0.0, 0.625, 0.0, 0.625, 0.125, 0.5, 0.125, 0.625, 0.0, 0.75, 0.0, 0.75, 0.125, 0.625, 0.125, 0.875, 0.25, 1.0, 0.25, 1.0, 0.375, 0.875, 0.375, 0.25, 0.875, 0.375, 0.875, 0.375, 1.0, 0.25, 1.0, 0.75, 0.875, 0.875, 0.875, 0.875, 1.0, 0.75, 1.0, 0.875, 0.75, 1.0, 0.75, 1.0, 0.875, 0.875, 0.875, 0.0, 0.01447, 0.001939, 0.007237, 0.007237, 0.001939, 0.01447, 0.0, 0.125, 0.0, 0.125, 0.125, 0.0, 0.125, 0.625, 0.0, 0.75, 0.0, 0.75, 0.0, 0.625, 0.0, 0.625, 0.125, 0.5, 0.125, 0.5, 0.125, 0.625, 0.125, 0.125, 0.625, 0.125, 0.75, 0.125, 0.75, 0.125, 0.625, 0.0, 0.25, 0.0, 0.125, 0.0, 0.125, 0.0, 0.25, 0.875, 0.0, 0.9855, 0.0, 0.9855, 0.0, 0.875, 0.0, 1.0, 0.625, 1.0, 0.75, 1.0, 0.75, 1.0, 0.625, 0.75, 0.125, 0.625, 0.125, 0.625, 0.125, 0.75, 0.125, 0.125, 0.5, 0.125, 0.625, 0.125, 0.625, 0.125, 0.5, 0.75, 0.0, 0.875, 0.0, 0.875, 0.0, 0.75, 0.0, 0.9855, 0.0, 0.9928, 0.001939, 0.9928, 0.001939, 0.9855, 0.0, 0.375, 1.0, 0.25, 1.0, 0.25, 1.0, 0.375, 1.0, 1.0, 0.75, 1.0, 0.875, 1.0, 0.875, 1.0, 0.75, 0.9928, 0.001939, 0.9981, 0.007237, 0.9981, 0.007237, 0.9928, 0.001939, 0.0, 0.875, 0.0, 0.75, 0.0, 0.75, 0.0, 0.875, 0.25, 1.0, 0.125, 1.0, 0.125, 1.0, 0.25, 1.0, 0.9981, 0.007237, 1.0, 0.01447, 1.0, 0.01447, 0.9981, 0.007237, 0.125, 0.0, 0.25, 0.0, 0.25, 0.0, 0.125, 0.0, 0.0, 0.75, 0.0, 0.625, 0.0, 0.625, 0.0, 0.75, 1.0, 0.01447, 1.0, 0.125, 1.0, 0.125, 1.0, 0.01447, 1.0, 0.125, 1.0, 0.25, 1.0, 0.25, 1.0, 0.125, 0.125, 0.75, 0.125, 0.875, 0.125, 0.875, 0.125, 0.75, 0.25, 0.0, 0.375, 0.0, 0.375, 0.0, 0.25, 0.0, 0.0, 0.9855, 0.0, 0.875, 0.0, 0.875, 0.0, 0.9855, 0.875, 1.0, 0.75, 1.0, 0.75, 1.0, 0.875, 1.0, 0.875, 0.5, 0.875, 0.375, 0.875, 0.375, 0.875, 0.5, 1.0, 0.25, 1.0, 0.375, 1.0, 0.375, 1.0, 0.25, 0.125, 1.0, 0.01447, 1.0, 0.01447, 1.0, 0.125, 1.0, 0.875, 0.375, 0.875, 0.25, 0.875, 0.25, 0.875, 0.375, 0.125, 0.875, 0.25, 0.875, 0.25, 0.875, 0.125, 0.875, 0.75, 1.0, 0.625, 1.0, 0.625, 1.0, 0.75, 1.0, 0.01447, 1.0, 0.007237, 0.9981, 0.007237, 0.9981, 0.01447, 1.0, 0.007237, 0.9981, 0.001939, 0.9928, 0.001939, 0.9928, 0.007237, 0.9981, 0.001939, 0.9928, 0.0, 0.9855, 0.0, 0.9855, 0.001939, 0.9928, 0.375, 0.125, 0.25, 0.125, 0.25, 0.125, 0.375, 0.125, 0.875, 0.75, 0.875, 0.625, 0.875, 0.625, 0.875, 0.75, 1.0, 0.875, 1.0, 0.9855, 1.0, 0.9855, 1.0, 0.875, 0.5, 0.125, 0.375, 0.125, 0.375, 0.125, 0.5, 0.125, 0.875, 0.625, 0.875, 0.5, 0.875, 0.5, 0.875, 0.625, 1.0, 0.9855, 0.9981, 0.9928, 0.9981, 0.9928, 1.0, 0.9855, 0.125, 0.125, 0.125, 0.25, 0.125, 0.25, 0.125, 0.125])
me_plane.materials.append(mat_material_001)
me_plane.materials.append(mat_material_002)
me_plane.update()

# ---- curves / text
txt_text = bpy.data.curves.new('Text', 'FONT')
txt_text.dimensions = '2D'
txt_text.body = 'Prof. Clayton'
txt_text.materials.append(mat_material_002)
txt_text.extrude = 0.015
txt_text.align_x = 'CENTER'
txt_text_001 = bpy.data.curves.new('Text.001', 'FONT')
txt_text_001.dimensions = '2D'
txt_text_001.body = 'mathematics'
txt_text_001.materials.append(mat_material_002)
txt_text_001.extrude = 0.015
txt_text_001.align_x = 'CENTER'

# ---- objects
ob_plane = bpy.data.objects.new('Plane', me_plane)
ob_point = bpy.data.objects.new('Point', light_point)
ob_text_001 = bpy.data.objects.new('Text.001', txt_text)
ob_text_003 = bpy.data.objects.new('Text.003', txt_text_001)

# ---- transforms, parenting, visibility, modifiers, constraints
ob_plane.location = (0.0, 0.0, 0.0)
ob_plane.scale = (2.0, 0.9, 1.0)
_m = ob_plane.modifiers.new('Bevel', 'BEVEL')
_m.width = 0.005
_m.width_pct = 0.005
_m.segments = 2
ob_point.location = (0.0, 0.0, 5.754)
ob_text_001.location = (0.0, 0.1, 0.075)
ob_text_001.scale = (0.39, 0.39, 1.0)
ob_text_003.location = (0.0, -0.35, 0.075)
ob_text_003.scale = (0.3, 0.3, 1.0)

# ---- collection membership
col_collection.objects.link(ob_plane)
col_collection.objects.link(ob_point)
col_collection.objects.link(ob_text_001)
col_collection.objects.link(ob_text_003)

# ---- scene / render settings (as saved in the file)
scene.frame_start = 1; scene.frame_end = 250; scene.frame_set(0)
scene.render.engine = 'BLENDER_EEVEE_NEXT'
scene.cycles.sampling_pattern = 'TABULATED_SOBOL'
scene.cycles.use_light_tree = False
scene.view_settings.view_transform = 'Filmic'
bpy.context.view_layer.update()

# ---- added for rendering (the .blend has no active camera): camera
cam_auto = bpy.data.cameras.new('AutoCamera')
cam_auto.lens = 50.0
cam_auto.sensor_width = 36.0
cam_auto.clip_end = 1000.0
ob_auto_camera = bpy.data.objects.new('AutoCamera', cam_auto)
scene.collection.objects.link(ob_auto_camera)
ob_auto_camera.location = (3.64578, -4.36837, 2.96826)
ob_auto_camera.rotation_euler = (1.09748, -7.21219e-08, 0.694738)
scene.camera = ob_auto_camera
bpy.context.view_layer.update()
